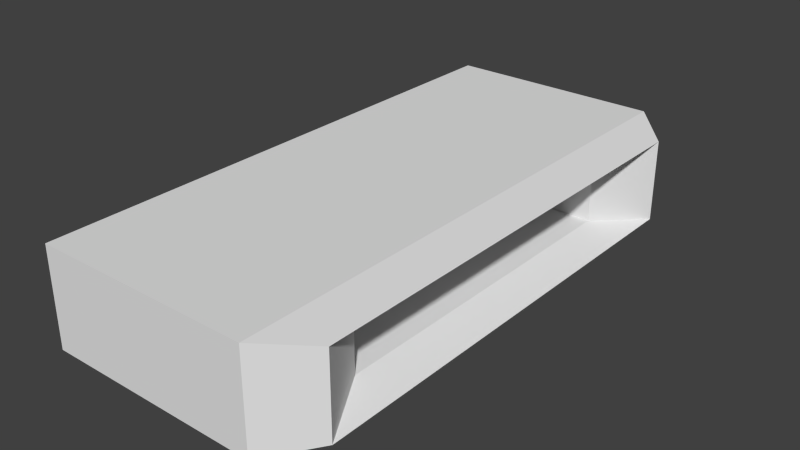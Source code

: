 # Source: trapbase.blend  (saved by Blender 2.68.0; exported with 4.5.12 LTS)
import bpy
from mathutils import Matrix  # noqa: F401  (used for matrix-valued properties, if any)

bpy.ops.wm.read_factory_settings(use_empty=True)
scene = bpy.context.scene
scene.name = 'Scene'

# ---- collections
col_collection_1 = bpy.data.collections.new('Collection 1'); scene.collection.children.link(col_collection_1)

# ---- world
world_world = bpy.data.worlds.new('World'); scene.world = world_world
world_world.color = (0.05088, 0.05088, 0.05088)
world_world.use_sun_shadow = False
world_world.sun_shadow_jitter_overblur = 0.0
world_world.cycles.sampling_method = 'MANUAL'
world_world.cycles.sample_map_resolution = 256

# ---- meshes
me_cube_001 = bpy.data.meshes.new('Cube.001')
me_cube_001.from_pydata([(0.2402, 0.4194, 0.07532), (0.2402, 0.4194, -0.07532), (0.1662, 0.4987, -0.08956), (0.1662, 0.4987, 0.08956), (0.1662, -0.4987, 0.08956), (-0.2327, 0.4987, -0.08956), (-0.2327, 0.4987, 0.08956), (0.1662, -0.4987, -0.08956), (-0.2327, -0.4987, -0.08956), (-0.2327, -0.4987, 0.08956), (0.2402, -0.4194, 0.07532), (0.2402, -0.4194, -0.07532), (0.1784, 0.3064, 0.05502), (0.1784, 0.3064, -0.05502), (0.1784, -0.3064, 0.05502), (0.1784, -0.3064, -0.05502), (-0.09254, 0.3064, 0.05502), (-0.09254, 0.3064, -0.05502), (-0.09254, -0.3064, 0.05502), (-0.09254, -0.3064, -0.05502)], [], [(8, 5, 2, 7), (2, 3, 0, 1), (11, 1, 13, 15), (9, 8, 7, 4), (6, 9, 4, 3), (3, 4, 10, 0), (5, 6, 3, 2), (6, 5, 8, 9), (7, 2, 1, 11), (4, 7, 11, 10), (14, 15, 19, 18), (10, 11, 15, 14), (1, 0, 12, 13), (0, 10, 14, 12), (16, 18, 19, 17), (15, 13, 17, 19), (12, 14, 18, 16), (13, 12, 16, 17)])
_uv = me_cube_001.uv_layers.new(name='UVMap')
_uv.uv.foreach_set('vector', [0.3227, 0.2324, 0.6773, 0.2324, 0.6773, 0.3743, 0.3227, 0.3743, 0.8192, 0.2324, 0.8192, 0.1687, 0.8577, 0.1738, 0.8577, 0.2274, 0.2855, 0.9756, 0.2855, 0.517, 0.321, 0.5788, 0.321, 0.9138, 0.3227, 0.1687, 0.3227, 0.2324, 0.1808, 0.2324, 0.1808, 0.1687, 0.6773, 0.1687, 0.3227, 0.1687, 0.3227, 0.02688, 0.6773, 0.02688, 0.6773, 0.02688, 0.3227, 0.02688, 0.3509, 9.212e-05, 0.6491, 9.239e-05, 0.6773, 0.2324, 0.6773, 0.1687, 0.8192, 0.1687, 0.8192, 0.2324, 0.6773, 0.1687, 0.6773, 0.2324, 0.3227, 0.2324, 0.3227, 0.1687, 0.3227, 0.3743, 0.6773, 0.3743, 0.6491, 0.401, 0.3509, 0.401, 0.1808, 0.1687, 0.1808, 0.2324, 0.1423, 0.2274, 0.1423, 0.1738, 0.09645, 0.181, 0.09645, 0.2201, 9.234e-05, 0.2201, 9.212e-05, 0.181, 0.1423, 0.1738, 0.1423, 0.2274, 0.09645, 0.2201, 0.09645, 0.181, 0.8577, 0.2274, 0.8577, 0.1738, 0.9036, 0.181, 0.9036, 0.2201, 0.713, 0.517, 0.713, 0.9756, 0.6774, 0.9138, 0.6774, 0.5788, 0.5293, 0.5788, 0.5293, 0.9138, 0.4692, 0.9138, 0.4692, 0.5788, 0.321, 0.9138, 0.321, 0.5788, 0.4692, 0.5788, 0.4692, 0.9138, 0.6774, 0.5788, 0.6774, 0.9138, 0.5293, 0.9138, 0.5293, 0.5788, 0.9036, 0.2201, 0.9036, 0.181, 0.9999, 0.181, 0.9999, 0.2201])
me_cube_001.use_remesh_preserve_volume = False
me_cube_001.use_remesh_preserve_attributes = False
me_cube_001.use_mirror_vertex_groups = False
me_cube_001.update()

# ---- objects
ob_cube = bpy.data.objects.new('Cube', me_cube_001)

# ---- transforms, parenting, visibility, modifiers, constraints
ob_cube.location = (0.0, 0.0, 0.0)
ob_cube.lineart.crease_threshold = 0.0

# ---- collection membership
col_collection_1.objects.link(ob_cube)

# ---- scene / render settings (as saved in the file)
scene.frame_start = 1; scene.frame_end = 250; scene.frame_set(1)
scene.render.engine = 'BLENDER_EEVEE_NEXT'
scene.render.image_settings.compression = 90
scene.render.resolution_percentage = 50
scene.render.dither_intensity = 0.0
scene.cycles.use_denoising = False
scene.cycles.samples = 10
scene.cycles.sampling_pattern = 'TABULATED_SOBOL'
scene.cycles.light_sampling_threshold = 0.0
scene.cycles.use_adaptive_sampling = False
scene.cycles.use_light_tree = False
scene.cycles.blur_glossy = 0.0
scene.cycles.volume_bounces = 1
scene.cycles.pixel_filter_type = 'GAUSSIAN'
scene.cycles.sample_clamp_indirect = 0.0
scene.view_settings.view_transform = 'Standard'
bpy.context.view_layer.update()

# ---- added for rendering (the .blend has no active camera and no usable light): camera, sun
cam_auto = bpy.data.cameras.new('AutoCamera')
cam_auto.lens = 50.0
cam_auto.sensor_width = 36.0
cam_auto.clip_end = 1000.0
ob_auto_camera = bpy.data.objects.new('AutoCamera', cam_auto)
scene.collection.objects.link(ob_auto_camera)
ob_auto_camera.location = (1.03839, -1.24156, 0.82771)
ob_auto_camera.rotation_euler = (1.09748, -7.21219e-08, 0.694738)
scene.camera = ob_auto_camera
light_auto_sun = bpy.data.lights.new('AutoSun', 'SUN')
light_auto_sun.energy = 3.0
light_auto_sun.angle = 0.0523599
ob_auto_sun = bpy.data.objects.new('AutoSun', light_auto_sun)
scene.collection.objects.link(ob_auto_sun)
ob_auto_sun.rotation_euler = (0.872665, 0.174533, 0.523599)
bpy.context.view_layer.update()
